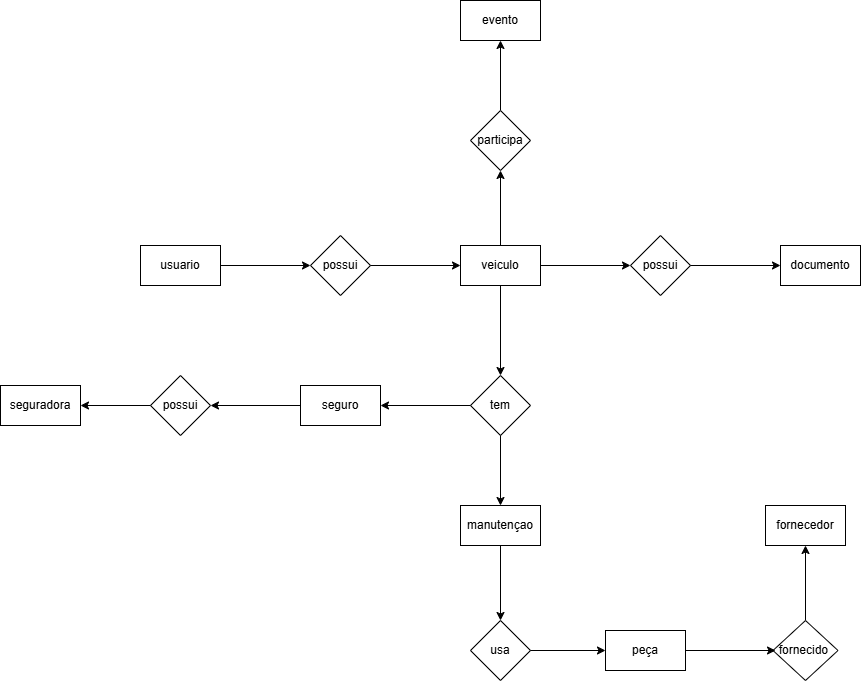

The diagram above was exported from draw.io. Its source (the exported page's mxGraphModel, read from the mxfile embedded in the PNG):
<mxGraphModel dx="1226" dy="701" grid="1" gridSize="10" guides="1" tooltips="1" connect="1" arrows="1" fold="1" page="1" pageScale="1" pageWidth="5000" pageHeight="5000" math="0" shadow="0">
  <root>
    <mxCell id="0" />
    <mxCell id="1" parent="0" />
    <mxCell id="sDr6aSxrQiGK8dCALMgF-71" parent="1" style="rounded=0;whiteSpace=wrap;html=1;" value="" vertex="1">
      <mxGeometry height="40" width="80" x="220" y="460" as="geometry" />
    </mxCell>
    <mxCell id="sDr6aSxrQiGK8dCALMgF-92" edge="1" parent="1" source="sDr6aSxrQiGK8dCALMgF-1" style="edgeStyle=orthogonalEdgeStyle;rounded=0;orthogonalLoop=1;jettySize=auto;html=1;entryX=0;entryY=0.5;entryDx=0;entryDy=0;" target="sDr6aSxrQiGK8dCALMgF-24">
      <mxGeometry relative="1" as="geometry" />
    </mxCell>
    <mxCell id="sDr6aSxrQiGK8dCALMgF-1" parent="1" style="rounded=0;whiteSpace=wrap;html=1;" value="" vertex="1">
      <mxGeometry height="40" width="80" x="360" y="320" as="geometry" />
    </mxCell>
    <mxCell id="sDr6aSxrQiGK8dCALMgF-3" parent="1" style="rounded=0;whiteSpace=wrap;html=1;" value="" vertex="1">
      <mxGeometry height="40" width="80" x="1000" y="320" as="geometry" />
    </mxCell>
    <mxCell id="sDr6aSxrQiGK8dCALMgF-5" parent="1" style="rounded=0;whiteSpace=wrap;html=1;" value="" vertex="1">
      <mxGeometry height="40" width="80" x="680" y="75" as="geometry" />
    </mxCell>
    <mxCell id="sDr6aSxrQiGK8dCALMgF-6" parent="1" style="rounded=0;whiteSpace=wrap;html=1;" value="" vertex="1">
      <mxGeometry height="40" width="80" x="985" y="580" as="geometry" />
    </mxCell>
    <mxCell id="sDr6aSxrQiGK8dCALMgF-7" parent="1" style="rounded=0;whiteSpace=wrap;html=1;" value="" vertex="1">
      <mxGeometry height="40" width="80" x="825" y="705" as="geometry" />
    </mxCell>
    <mxCell id="sDr6aSxrQiGK8dCALMgF-97" edge="1" parent="1" source="sDr6aSxrQiGK8dCALMgF-8" style="edgeStyle=orthogonalEdgeStyle;rounded=0;orthogonalLoop=1;jettySize=auto;html=1;entryX=1;entryY=0.5;entryDx=0;entryDy=0;" target="sDr6aSxrQiGK8dCALMgF-66">
      <mxGeometry relative="1" as="geometry" />
    </mxCell>
    <mxCell id="sDr6aSxrQiGK8dCALMgF-8" parent="1" style="rounded=0;whiteSpace=wrap;html=1;" value="" vertex="1">
      <mxGeometry height="40" width="80" x="520" y="460" as="geometry" />
    </mxCell>
    <mxCell id="sDr6aSxrQiGK8dCALMgF-88" edge="1" parent="1" source="sDr6aSxrQiGK8dCALMgF-10" style="edgeStyle=orthogonalEdgeStyle;rounded=0;orthogonalLoop=1;jettySize=auto;html=1;entryX=0.5;entryY=0;entryDx=0;entryDy=0;" target="sDr6aSxrQiGK8dCALMgF-49">
      <mxGeometry relative="1" as="geometry" />
    </mxCell>
    <mxCell id="sDr6aSxrQiGK8dCALMgF-10" parent="1" style="rounded=0;whiteSpace=wrap;html=1;" value="" vertex="1">
      <mxGeometry height="40" width="80" x="680" y="580" as="geometry" />
    </mxCell>
    <mxCell id="sDr6aSxrQiGK8dCALMgF-78" edge="1" parent="1" source="sDr6aSxrQiGK8dCALMgF-11" style="edgeStyle=orthogonalEdgeStyle;rounded=0;orthogonalLoop=1;jettySize=auto;html=1;entryX=0.5;entryY=1;entryDx=0;entryDy=0;" target="sDr6aSxrQiGK8dCALMgF-50">
      <mxGeometry relative="1" as="geometry" />
    </mxCell>
    <mxCell id="sDr6aSxrQiGK8dCALMgF-81" edge="1" parent="1" source="sDr6aSxrQiGK8dCALMgF-11" style="edgeStyle=orthogonalEdgeStyle;rounded=0;orthogonalLoop=1;jettySize=auto;html=1;entryX=0;entryY=0.5;entryDx=0;entryDy=0;" target="sDr6aSxrQiGK8dCALMgF-21">
      <mxGeometry relative="1" as="geometry" />
    </mxCell>
    <mxCell id="sDr6aSxrQiGK8dCALMgF-84" edge="1" parent="1" source="sDr6aSxrQiGK8dCALMgF-11" style="edgeStyle=orthogonalEdgeStyle;rounded=0;orthogonalLoop=1;jettySize=auto;html=1;entryX=0.5;entryY=0;entryDx=0;entryDy=0;" target="sDr6aSxrQiGK8dCALMgF-52">
      <mxGeometry relative="1" as="geometry" />
    </mxCell>
    <mxCell id="sDr6aSxrQiGK8dCALMgF-11" parent="1" style="rounded=0;whiteSpace=wrap;html=1;" value="" vertex="1">
      <mxGeometry height="40" width="80" x="680" y="320" as="geometry" />
    </mxCell>
    <mxCell id="sDr6aSxrQiGK8dCALMgF-25" parent="1" style="text;html=1;whiteSpace=wrap;strokeColor=none;fillColor=none;align=center;verticalAlign=middle;rounded=0;" value="veiculo" vertex="1">
      <mxGeometry height="30" width="60" x="690" y="325" as="geometry" />
    </mxCell>
    <mxCell id="sDr6aSxrQiGK8dCALMgF-26" parent="1" style="text;html=1;whiteSpace=wrap;strokeColor=none;fillColor=none;align=center;verticalAlign=middle;rounded=0;" value="usuario" vertex="1">
      <mxGeometry height="30" width="60" x="370" y="325" as="geometry" />
    </mxCell>
    <mxCell id="sDr6aSxrQiGK8dCALMgF-47" parent="1" style="rhombus;whiteSpace=wrap;html=1;" value="" vertex="1">
      <mxGeometry height="60" width="60" x="370" y="450" as="geometry" />
    </mxCell>
    <mxCell id="sDr6aSxrQiGK8dCALMgF-91" edge="1" parent="1" source="sDr6aSxrQiGK8dCALMgF-48" style="edgeStyle=orthogonalEdgeStyle;rounded=0;orthogonalLoop=1;jettySize=auto;html=1;entryX=0.5;entryY=1;entryDx=0;entryDy=0;" target="sDr6aSxrQiGK8dCALMgF-6">
      <mxGeometry relative="1" as="geometry" />
    </mxCell>
    <mxCell id="sDr6aSxrQiGK8dCALMgF-48" parent="1" style="rhombus;whiteSpace=wrap;html=1;" value="" vertex="1">
      <mxGeometry height="60" width="65" x="992.5" y="695" as="geometry" />
    </mxCell>
    <mxCell id="sDr6aSxrQiGK8dCALMgF-89" edge="1" parent="1" source="sDr6aSxrQiGK8dCALMgF-49" style="edgeStyle=orthogonalEdgeStyle;rounded=0;orthogonalLoop=1;jettySize=auto;html=1;entryX=0;entryY=0.5;entryDx=0;entryDy=0;" target="sDr6aSxrQiGK8dCALMgF-7">
      <mxGeometry relative="1" as="geometry" />
    </mxCell>
    <mxCell id="sDr6aSxrQiGK8dCALMgF-49" parent="1" style="rhombus;whiteSpace=wrap;html=1;" value="" vertex="1">
      <mxGeometry height="60" width="60" x="690" y="695" as="geometry" />
    </mxCell>
    <mxCell id="sDr6aSxrQiGK8dCALMgF-79" edge="1" parent="1" source="sDr6aSxrQiGK8dCALMgF-50" style="edgeStyle=orthogonalEdgeStyle;rounded=0;orthogonalLoop=1;jettySize=auto;html=1;entryX=0.5;entryY=1;entryDx=0;entryDy=0;" target="sDr6aSxrQiGK8dCALMgF-5">
      <mxGeometry relative="1" as="geometry" />
    </mxCell>
    <mxCell id="sDr6aSxrQiGK8dCALMgF-50" parent="1" style="rhombus;whiteSpace=wrap;html=1;" value="" vertex="1">
      <mxGeometry height="60" width="60" x="690" y="185" as="geometry" />
    </mxCell>
    <mxCell id="sDr6aSxrQiGK8dCALMgF-51" parent="1" style="rhombus;whiteSpace=wrap;html=1;" value="" vertex="1">
      <mxGeometry height="60" width="60" x="850" y="310" as="geometry" />
    </mxCell>
    <mxCell id="sDr6aSxrQiGK8dCALMgF-87" edge="1" parent="1" style="edgeStyle=orthogonalEdgeStyle;rounded=0;orthogonalLoop=1;jettySize=auto;html=1;">
      <mxGeometry relative="1" as="geometry">
        <mxPoint x="720" y="490" as="sourcePoint" />
        <mxPoint x="720" y="580" as="targetPoint" />
      </mxGeometry>
    </mxCell>
    <mxCell id="sDr6aSxrQiGK8dCALMgF-52" parent="1" style="rhombus;whiteSpace=wrap;html=1;" value="" vertex="1">
      <mxGeometry height="60" width="60" x="690" y="450" as="geometry" />
    </mxCell>
    <mxCell id="sDr6aSxrQiGK8dCALMgF-54" parent="1" style="rhombus;whiteSpace=wrap;html=1;" value="" vertex="1">
      <mxGeometry height="60" width="60" x="530" y="310" as="geometry" />
    </mxCell>
    <mxCell id="sDr6aSxrQiGK8dCALMgF-12" parent="1" style="text;html=1;whiteSpace=wrap;strokeColor=none;fillColor=none;align=center;verticalAlign=middle;rounded=0;" value="evento" vertex="1">
      <mxGeometry height="30" width="60" x="690" y="80" as="geometry" />
    </mxCell>
    <mxCell id="sDr6aSxrQiGK8dCALMgF-13" parent="1" style="text;html=1;whiteSpace=wrap;strokeColor=none;fillColor=none;align=center;verticalAlign=middle;rounded=0;" value="participa" vertex="1">
      <mxGeometry height="30" width="60" x="690" y="200" as="geometry" />
    </mxCell>
    <mxCell id="sDr6aSxrQiGK8dCALMgF-14" parent="1" style="text;html=1;whiteSpace=wrap;strokeColor=none;fillColor=none;align=center;verticalAlign=middle;rounded=0;" value="fornecedor" vertex="1">
      <mxGeometry height="30" width="60" x="995" y="585" as="geometry" />
    </mxCell>
    <mxCell id="sDr6aSxrQiGK8dCALMgF-15" parent="1" style="text;html=1;whiteSpace=wrap;strokeColor=none;fillColor=none;align=center;verticalAlign=middle;rounded=0;" value="fornecido&amp;nbsp;" vertex="1">
      <mxGeometry height="40" width="90" x="980" y="705" as="geometry" />
    </mxCell>
    <mxCell id="sDr6aSxrQiGK8dCALMgF-16" parent="1" style="text;html=1;whiteSpace=wrap;strokeColor=none;fillColor=none;align=center;verticalAlign=middle;rounded=0;" value="peça" vertex="1">
      <mxGeometry height="30" width="60" x="835" y="710" as="geometry" />
    </mxCell>
    <mxCell id="sDr6aSxrQiGK8dCALMgF-17" parent="1" style="text;html=1;whiteSpace=wrap;strokeColor=none;fillColor=none;align=center;verticalAlign=middle;rounded=0;" value="usa" vertex="1">
      <mxGeometry height="30" width="60" x="690" y="710" as="geometry" />
    </mxCell>
    <mxCell id="sDr6aSxrQiGK8dCALMgF-18" parent="1" style="text;html=1;whiteSpace=wrap;strokeColor=none;fillColor=none;align=center;verticalAlign=middle;rounded=0;" value="seguro" vertex="1">
      <mxGeometry height="30" width="60" x="530" y="465" as="geometry" />
    </mxCell>
    <mxCell id="sDr6aSxrQiGK8dCALMgF-20" parent="1" style="text;html=1;whiteSpace=wrap;strokeColor=none;fillColor=none;align=center;verticalAlign=middle;rounded=0;" value="documento" vertex="1">
      <mxGeometry height="30" width="60" x="1010" y="325" as="geometry" />
    </mxCell>
    <mxCell id="sDr6aSxrQiGK8dCALMgF-82" edge="1" parent="1" source="sDr6aSxrQiGK8dCALMgF-21" style="edgeStyle=orthogonalEdgeStyle;rounded=0;orthogonalLoop=1;jettySize=auto;html=1;entryX=0;entryY=0.5;entryDx=0;entryDy=0;" target="sDr6aSxrQiGK8dCALMgF-3">
      <mxGeometry relative="1" as="geometry" />
    </mxCell>
    <mxCell id="sDr6aSxrQiGK8dCALMgF-21" parent="1" style="text;html=1;whiteSpace=wrap;strokeColor=none;fillColor=none;align=center;verticalAlign=middle;rounded=0;" value="possui" vertex="1">
      <mxGeometry height="30" width="60" x="850" y="325" as="geometry" />
    </mxCell>
    <mxCell id="sDr6aSxrQiGK8dCALMgF-22" parent="1" style="text;html=1;whiteSpace=wrap;strokeColor=none;fillColor=none;align=center;verticalAlign=middle;rounded=0;" value="manutençao" vertex="1">
      <mxGeometry height="30" width="60" x="690" y="585" as="geometry" />
    </mxCell>
    <mxCell id="sDr6aSxrQiGK8dCALMgF-96" edge="1" parent="1" source="sDr6aSxrQiGK8dCALMgF-23" style="edgeStyle=orthogonalEdgeStyle;rounded=0;orthogonalLoop=1;jettySize=auto;html=1;entryX=1;entryY=0.5;entryDx=0;entryDy=0;" target="sDr6aSxrQiGK8dCALMgF-8">
      <mxGeometry relative="1" as="geometry" />
    </mxCell>
    <mxCell id="sDr6aSxrQiGK8dCALMgF-23" parent="1" style="text;html=1;whiteSpace=wrap;strokeColor=none;fillColor=none;align=center;verticalAlign=middle;rounded=0;" value="tem" vertex="1">
      <mxGeometry height="30" width="60" x="690" y="465" as="geometry" />
    </mxCell>
    <mxCell id="sDr6aSxrQiGK8dCALMgF-93" edge="1" parent="1" source="sDr6aSxrQiGK8dCALMgF-24" style="edgeStyle=orthogonalEdgeStyle;rounded=0;orthogonalLoop=1;jettySize=auto;html=1;entryX=0;entryY=0.5;entryDx=0;entryDy=0;" target="sDr6aSxrQiGK8dCALMgF-11">
      <mxGeometry relative="1" as="geometry" />
    </mxCell>
    <mxCell id="sDr6aSxrQiGK8dCALMgF-24" parent="1" style="text;html=1;whiteSpace=wrap;strokeColor=none;fillColor=none;align=center;verticalAlign=middle;rounded=0;" value="possui" vertex="1">
      <mxGeometry height="30" width="60" x="530" y="325" as="geometry" />
    </mxCell>
    <mxCell id="sDr6aSxrQiGK8dCALMgF-65" parent="1" style="text;html=1;whiteSpace=wrap;strokeColor=none;fillColor=none;align=center;verticalAlign=middle;rounded=0;" value="seguradora" vertex="1">
      <mxGeometry height="30" width="60" x="230" y="465" as="geometry" />
    </mxCell>
    <mxCell id="sDr6aSxrQiGK8dCALMgF-99" edge="1" parent="1" source="sDr6aSxrQiGK8dCALMgF-66" style="edgeStyle=orthogonalEdgeStyle;rounded=0;orthogonalLoop=1;jettySize=auto;html=1;entryX=1;entryY=0.5;entryDx=0;entryDy=0;" target="sDr6aSxrQiGK8dCALMgF-71">
      <mxGeometry relative="1" as="geometry" />
    </mxCell>
    <mxCell id="sDr6aSxrQiGK8dCALMgF-66" parent="1" style="text;html=1;whiteSpace=wrap;strokeColor=none;fillColor=none;align=center;verticalAlign=middle;rounded=0;" value="possui" vertex="1">
      <mxGeometry height="30" width="60" x="370" y="465" as="geometry" />
    </mxCell>
    <mxCell id="sDr6aSxrQiGK8dCALMgF-90" edge="1" parent="1" source="sDr6aSxrQiGK8dCALMgF-7" style="edgeStyle=orthogonalEdgeStyle;rounded=0;orthogonalLoop=1;jettySize=auto;html=1;entryX=0.167;entryY=0.5;entryDx=0;entryDy=0;entryPerimeter=0;" target="sDr6aSxrQiGK8dCALMgF-15">
      <mxGeometry relative="1" as="geometry" />
    </mxCell>
  </root>
</mxGraphModel>